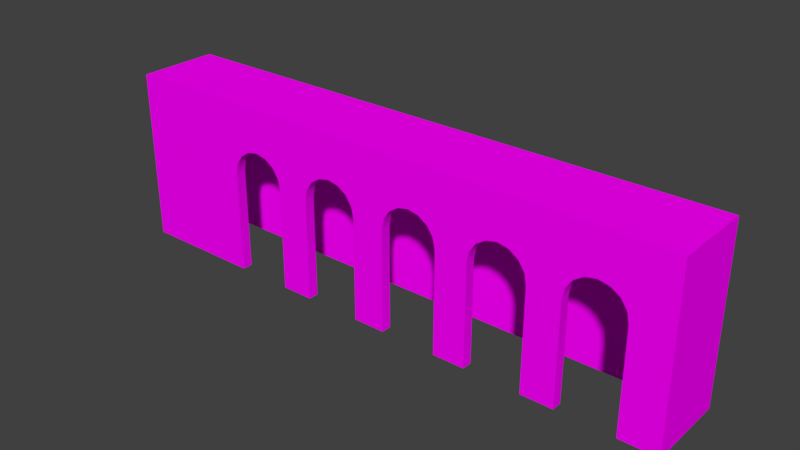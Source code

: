 # Source: EdificioPoeta.blend  (saved by Blender 2.78.0; exported with 4.5.12 LTS)
import bpy
from mathutils import Matrix  # noqa: F401  (used for matrix-valued properties, if any)

bpy.ops.wm.read_factory_settings(use_empty=True)
scene = bpy.context.scene
scene.name = 'Scene'

# ---- collections
col_collection_1 = bpy.data.collections.new('Collection 1'); scene.collection.children.link(col_collection_1)

# ---- images (referenced by path relative to the original .blend; pixels are not part of the script)
import os
ASSET_DIR = os.environ.get("B2B_ASSET_DIR", "")  # directory of the original .blend (textures are referenced by path, not embedded)
HERE = os.path.dirname(os.path.abspath(__file__))  # packed textures are extracted next to this script under _unpacked/

def load_image(name, relpath, width, height, colorspace="sRGB"):
    """Load a texture the original file referenced (path relative to the .blend, or extracted next to this script)."""
    p = next((c for c in (os.path.join(HERE, relpath), os.path.join(ASSET_DIR, relpath)) if relpath and os.path.exists(c)), "")
    if p:
        img = bpy.data.images.load(p, check_existing=True)
        img.name = name
    else:  # same state as the original file: an image datablock whose file is absent (Cycles renders it pink)
        img = bpy.data.images.new(name, width, height)
        img.source = "FILE"
        img.filepath = "//" + (relpath or name)
    img.colorspace_settings.name = colorspace
    return img
img_edificiopoeta_txt_png = load_image('EdificioPoeta_TXT.png', 'EdificioPoeta_TXT.png', 1024, 1024, 'sRGB')

# ---- materials (node trees are filled in below, after node groups)
mat_material_004 = bpy.data.materials.new('Material.004')
mat_material_004.alpha_threshold = 0.0
mat_material_004.roughness = 0.5

# ---- node groups
ng_auto_smooth = bpy.data.node_groups.new('Auto Smooth', 'GeometryNodeTree')
_s = ng_auto_smooth.interface.new_socket(name='Geometry', in_out='OUTPUT', socket_type='NodeSocketGeometry')
_s = ng_auto_smooth.interface.new_socket(name='Geometry', in_out='INPUT', socket_type='NodeSocketGeometry')
_s = ng_auto_smooth.interface.new_socket(name='Angle', in_out='INPUT', socket_type='NodeSocketFloat')
_s.subtype = 'ANGLE'
_s.min_value = 0.0
_s.max_value = 3.142
ng_auto_smooth.is_modifier = True
_N = ng_auto_smooth.nodes; _L = ng_auto_smooth.links
n0 = _N.new('NodeGroupOutput'); n0.name = 'Group Output'; n0.location = (480, -100)
n1 = _N.new('NodeGroupInput'); n1.name = 'Group Input'; n1.location = (-420, -300)
n2 = _N.new('NodeGroupInput'); n2.name = 'Group Input.001'; n2.location = (-60, -100)
n3 = _N.new('GeometryNodeSetShadeSmooth'); n3.name = 'Set Shade Smooth'; n3.location = (120, -100)
n3.domain = 'EDGE'
n4 = _N.new('GeometryNodeSetShadeSmooth'); n4.name = 'Set Shade Smooth.001'; n4.location = (300, -100)
n5 = _N.new('GeometryNodeInputMeshEdgeAngle'); n5.name = 'Edge Angle'; n5.location = (-420, -220)
n6 = _N.new('GeometryNodeInputEdgeSmooth'); n6.name = 'Is Edge Smooth'; n6.location = (-60, -160)
n7 = _N.new('GeometryNodeInputShadeSmooth'); n7.name = 'Is Face Smooth'; n7.location = (-240, -340)
n8 = _N.new('FunctionNodeBooleanMath'); n8.name = 'Boolean Math'; n8.location = (-60, -220)
n9 = _N.new('FunctionNodeCompare'); n9.name = 'Compare'; n9.location = (-240, -180)
n9.operation = 'LESS_EQUAL'
_L.new(n5.outputs[0], n9.inputs[0])
_L.new(n4.outputs[0], n0.inputs[0])
_L.new(n1.outputs[1], n9.inputs[1])
_L.new(n9.outputs[0], n8.inputs[0])
_L.new(n7.outputs[0], n8.inputs[1])
_L.new(n2.outputs[0], n3.inputs[0])
_L.new(n6.outputs[0], n3.inputs[1])
_L.new(n3.outputs[0], n4.inputs[0])
_L.new(n8.outputs[0], n3.inputs[2])
n0.is_active_output = True

# ---- material node trees
mat_material_004.use_nodes = True; mat_material_004.node_tree.nodes.clear()
_N = mat_material_004.node_tree.nodes; _L = mat_material_004.node_tree.links
n0 = _N.new('ShaderNodeOutputMaterial'); n0.name = 'Material Output'; n0.location = (300, 300)
n1 = _N.new('ShaderNodeBsdfDiffuse'); n1.name = 'Diffuse BSDF'; n1.location = (10, 300)
n2 = _N.new('ShaderNodeTexImage'); n2.name = 'Image Texture'; n2.location = (-250, 305)
n2.width = 140
n2.image = img_edificiopoeta_txt_png
n3 = _N.new('ShaderNodeDisplacement'); n3.name = 'Displacement'; n3.location = (0, 0)
n3.inputs[1].default_value = 0.0
n3.inputs[2].default_value = 0.1
_L.new(n1.outputs[0], n0.inputs[0])
_L.new(n2.outputs[0], n1.inputs[0])
_L.new(n2.outputs[0], n3.inputs[0])
_L.new(n3.outputs[0], n0.inputs[2])
n0.is_active_output = True

# ---- world
world_world = bpy.data.worlds.new('World'); scene.world = world_world
world_world.color = (0.05088, 0.05088, 0.05088)
world_world.use_sun_shadow = False
world_world.sun_shadow_jitter_overblur = 0.0
world_world.cycles.sampling_method = 'MANUAL'
world_world.light_settings.ao_factor = 0.3143

# ---- meshes
me_circle_011 = bpy.data.meshes.new('Circle.011')
me_circle_011.from_pydata([(-11.76, -3.481, 11.2), (-12.7, -3.481, 11.0), (-13.49, -3.481, 10.47), (-14.02, -3.481, 9.679), (-14.21, -3.481, 8.743), (1.89, -3.481, 10.48), (1.359, -3.481, 9.685), (-6.522, -3.481, 8.743), (-6.336, -3.481, 9.679), (-5.805, -3.481, 10.47), (-5.012, -3.481, 11.0), (-4.075, -3.481, 11.2), (-9.315, -3.481, 8.743), (-9.501, -3.481, 9.679), (-10.03, -3.481, 10.47), (-10.83, -3.481, 11.0), (1.173, -3.481, 8.749), (17.27, -3.481, 10.48), (-6.522, -3.481, -1.522e-07), (-9.315, -3.481, -1.522e-07), (-24.71, -3.481, 11.0), (-24.71, -3.481, 10.47), (-24.71, -3.481, 9.679), (-24.71, -3.481, 8.743), (-14.21, -3.481, -1.522e-07), (-24.71, -3.481, -1.522e-07), (-24.71, -3.481, 11.2), (-11.76, -3.481, 14.81), (-4.067, -3.481, 14.81), (-24.71, -3.481, 14.81), (2.683, -3.481, 11.01), (3.62, -3.481, 11.2), (-1.62, -3.481, 8.749), (-1.806, -3.481, 9.685), (-2.337, -3.481, 10.48), (-3.13, -3.481, 11.01), (1.173, -3.481, -1.522e-07), (-1.62, -3.481, -1.522e-07), (19.95, -3.481, 11.01), (3.62, -3.481, 14.81), (16.74, -3.481, 9.685), (8.86, -3.481, 8.743), (9.046, -3.481, 9.679), (9.576, -3.481, 10.47), (10.37, -3.481, 11.0), (11.31, -3.481, 11.2), (6.066, -3.481, 8.743), (5.88, -3.481, 9.679), (5.35, -3.481, 10.47), (4.556, -3.481, 11.0), (16.55, -3.481, 8.749), (8.86, -3.481, -1.522e-07), (6.066, -3.481, -1.522e-07), (19.0, -3.481, 11.2), (11.31, -3.481, 14.81), (18.06, -3.481, 11.01), (13.76, -3.481, 8.749), (13.58, -3.481, 9.685), (13.04, -3.481, 10.48), (12.25, -3.481, 11.01), (16.55, -3.481, -1.522e-07), (13.76, -3.481, -1.522e-07), (19.0, -3.481, 14.81), (20.75, -3.481, 10.48), (21.28, -3.481, 9.682), (21.46, -3.481, 8.746), (24.71, -3.481, 11.01), (24.71, -3.481, 10.48), (24.71, -3.481, 9.682), (24.71, -3.481, 8.746), (21.46, -3.481, -1.522e-07), (24.71, -3.481, -1.522e-07), (24.71, -3.481, 11.2), (24.71, -3.481, 14.81), (-11.76, -2.599, 11.2), (-12.7, -2.599, 11.0), (-13.49, -2.599, 10.47), (-14.02, -2.599, 9.679), (-14.21, -2.599, 8.743), (1.89, -2.599, 10.48), (1.359, -2.599, 9.685), (-6.522, -2.599, 8.743), (-6.336, -2.599, 9.679), (-5.805, -2.599, 10.47), (-5.012, -2.599, 11.0), (-4.075, -2.599, 11.2), (-9.315, -2.599, 8.743), (-9.501, -2.599, 9.679), (-10.03, -2.599, 10.47), (-10.83, -2.599, 11.0), (1.173, -2.599, 8.749), (17.27, -2.599, 10.48), (-6.522, -2.599, -1.136e-07), (-9.315, -2.599, -1.136e-07), (-14.21, -2.599, -1.136e-07), (2.683, -2.599, 11.01), (3.62, -2.599, 11.2), (-1.62, -2.599, 8.749), (-1.806, -2.599, 9.685), (-2.337, -2.599, 10.48), (-3.13, -2.599, 11.01), (1.173, -2.599, -1.136e-07), (-1.62, -2.599, -1.136e-07), (19.95, -2.599, 11.01), (16.74, -2.599, 9.685), (8.86, -2.599, 8.743), (9.046, -2.599, 9.679), (9.576, -2.599, 10.47), (10.37, -2.599, 11.0), (11.31, -2.599, 11.2), (6.066, -2.599, 8.743), (5.88, -2.599, 9.679), (5.35, -2.599, 10.47), (4.556, -2.599, 11.0), (16.55, -2.599, 8.749), (8.86, -2.599, -1.136e-07), (6.066, -2.599, -1.136e-07), (19.0, -2.599, 11.2), (18.06, -2.599, 11.01), (13.76, -2.599, 8.749), (13.58, -2.599, 9.685), (13.04, -2.599, 10.48), (12.25, -2.599, 11.01), (16.55, -2.599, -1.136e-07), (13.76, -2.599, -1.136e-07), (20.75, -2.599, 10.48), (21.28, -2.599, 9.682), (21.46, -2.599, 8.746), (21.46, -2.599, -1.136e-07), (-24.71, 3.481, 11.0), (-24.71, 3.481, 10.47), (-24.71, 3.481, 9.679), (-24.71, 3.481, 8.743), (-24.71, 3.481, 1.522e-07), (-24.71, 3.481, 11.2), (-24.71, 3.481, 14.81), (24.71, 3.481, 11.01), (24.71, 3.481, 10.48), (24.71, 3.481, 9.682), (24.71, 3.481, 8.746), (24.71, 3.481, 1.522e-07), (24.71, 3.481, 11.2), (24.71, 3.481, 14.81), (-23.81, -2.599, 11.2), (-23.81, -2.599, 11.0), (-23.81, -2.599, 10.47), (-23.81, -2.599, 9.679), (-23.81, -2.599, 8.743), (-23.81, -2.599, -1.136e-07), (23.68, -2.599, 11.01), (23.68, -2.599, 11.2), (23.68, -2.599, 10.48), (23.68, -2.599, 9.682), (23.68, -2.599, 8.746), (23.68, -2.599, -1.136e-07), (-23.81, 2.604, 11.2), (-23.81, 2.604, 11.0), (-23.81, 2.604, 10.47), (-23.81, 2.604, 9.679), (-23.81, 2.604, 8.743), (-23.81, 2.604, 1.138e-07), (23.68, 2.604, 11.01), (23.68, 2.604, 11.2), (23.68, 2.604, 10.48), (23.68, 2.604, 9.682), (23.68, 2.604, 8.746), (23.68, 2.604, 1.138e-07), (-11.76, -2.599, 13.79), (-4.075, -2.599, 13.79), (3.62, -2.599, 13.79), (11.31, -2.599, 13.79), (19.0, -2.599, 13.79), (-23.81, -2.599, 13.79), (23.68, -2.599, 13.79), (-23.81, 2.604, 13.79), (23.68, 2.604, 13.79), (-11.76, 3.481, 14.81), (-11.76, 3.481, 11.2), (-11.76, 3.481, 11.0), (-11.76, 3.481, 10.47), (-11.76, 3.481, 9.681), (-11.76, 3.481, 8.744), (-11.76, 3.481, 1.522e-07), (-11.76, 2.604, 1.138e-07), (-11.76, 2.604, 8.744), (-11.76, 2.604, 9.681), (-11.76, 2.604, 10.47), (-11.76, 2.604, 11.0), (-11.76, 2.604, 11.2), (-11.76, 2.604, 13.79), (-4.071, 3.481, 14.81), (-4.071, 2.604, 1.138e-07), (-4.071, 3.481, 11.2), (-4.071, 3.481, 11.01), (-4.071, 3.481, 10.48), (-4.071, 3.481, 9.681), (-4.071, 3.481, 8.745), (-4.071, 3.481, 1.522e-07), (-4.071, 2.604, 8.745), (-4.071, 2.604, 9.681), (-4.071, 2.604, 10.48), (-4.071, 2.604, 11.01), (-4.071, 2.604, 11.2), (-4.071, 2.604, 13.79), (3.62, 3.481, 14.81), (3.62, 2.604, 1.138e-07), (3.62, 3.481, 11.2), (3.62, 3.481, 11.01), (3.62, 3.481, 10.48), (3.62, 3.481, 9.682), (3.62, 3.481, 8.746), (3.62, 3.481, 1.522e-07), (3.62, 2.604, 8.746), (3.62, 2.604, 9.682), (3.62, 2.604, 10.48), (3.62, 2.604, 11.01), (3.62, 2.604, 11.2), (3.62, 2.604, 13.79), (11.31, 3.481, 14.81), (11.31, 2.604, 1.138e-07), (11.31, 3.481, 11.2), (11.31, 3.481, 11.01), (11.31, 3.481, 10.48), (11.31, 3.481, 9.682), (11.31, 3.481, 8.746), (11.31, 3.481, 1.522e-07), (11.31, 2.604, 8.746), (11.31, 2.604, 9.682), (11.31, 2.604, 10.48), (11.31, 2.604, 11.01), (11.31, 2.604, 11.2), (11.31, 2.604, 13.79), (19.0, 3.481, 14.81), (19.0, 2.604, 1.138e-07), (19.0, 3.481, 11.2), (19.0, 3.481, 11.01), (19.0, 3.481, 10.48), (19.0, 3.481, 9.682), (19.0, 3.481, 8.746), (19.0, 3.481, 1.522e-07), (19.0, 2.604, 8.746), (19.0, 2.604, 9.682), (19.0, 2.604, 10.48), (19.0, 2.604, 11.01), (19.0, 2.604, 11.2), (19.0, 2.604, 13.79)], [], [(7, 8, 13, 12), (8, 9, 14, 13), (9, 10, 15, 14), (7, 12, 19, 18), (10, 11, 0, 15), (4, 3, 22, 23), (3, 2, 21, 22), (2, 1, 20, 21), (4, 23, 25, 24), (38, 66, 72, 53), (26, 0, 27, 29), (0, 11, 28, 27), (16, 6, 33, 32), (6, 5, 34, 33), (5, 30, 35, 34), (16, 32, 37, 36), (42, 43, 48, 47), (11, 31, 39, 28), (30, 31, 11, 35), (41, 42, 47, 46), (43, 44, 49, 48), (41, 46, 52, 51), (64, 68, 67, 63), (31, 45, 54, 39), (50, 40, 57, 56), (40, 17, 58, 57), (17, 55, 59, 58), (50, 56, 61, 60), (72, 73, 62, 53), (44, 45, 31, 49), (65, 69, 68, 64), (63, 67, 66, 38), (65, 70, 71, 69), (45, 53, 62, 54), (55, 53, 45, 59), (1, 0, 26, 20), (47, 48, 112, 111), (16, 36, 101, 90), (56, 57, 120, 119), (11, 10, 84, 85), (48, 49, 113, 112), (49, 31, 96, 113), (57, 58, 121, 120), (12, 13, 87, 86), (65, 64, 126, 127), (17, 40, 104, 91), (58, 59, 122, 121), (13, 14, 88, 87), (0, 1, 75, 74), (38, 53, 117, 103), (14, 15, 89, 88), (32, 33, 98, 97), (1, 2, 76, 75), (15, 0, 74, 89), (53, 55, 118, 117), (33, 34, 99, 98), (2, 3, 77, 76), (35, 11, 85, 100), (34, 35, 100, 99), (3, 4, 78, 77), (55, 17, 91, 118), (6, 16, 90, 80), (40, 50, 114, 104), (52, 46, 110, 116), (5, 6, 80, 79), (42, 41, 105, 106), (61, 56, 119, 124), (41, 51, 115, 105), (31, 30, 95, 96), (4, 24, 94, 78), (43, 42, 106, 107), (50, 60, 123, 114), (64, 63, 125, 126), (30, 5, 79, 95), (44, 43, 107, 108), (19, 12, 86, 93), (63, 38, 103, 125), (8, 7, 81, 82), (45, 44, 108, 109), (7, 18, 92, 81), (9, 8, 82, 83), (46, 47, 111, 110), (59, 45, 109, 122), (37, 32, 97, 102), (10, 9, 83, 84), (70, 65, 127, 128), (73, 72, 141, 142), (23, 22, 131, 132), (67, 68, 138, 137), (69, 71, 140, 139), (20, 26, 134, 129), (68, 69, 139, 138), (21, 20, 129, 130), (72, 66, 136, 141), (22, 21, 130, 131), (66, 67, 137, 136), (25, 23, 132, 133), (26, 29, 135, 134), (232, 142, 141, 234), (234, 141, 136, 235), (235, 136, 137, 236), (236, 137, 138, 237), (237, 138, 139, 238), (238, 139, 140, 239), (97, 90, 101, 102), (110, 105, 115, 116), (119, 114, 123, 124), (114, 119, 120, 104), (104, 120, 121, 91), (91, 121, 122, 118), (109, 117, 118, 122), (108, 113, 96, 109), (107, 112, 113, 108), (106, 111, 112, 107), (105, 110, 111, 106), (95, 100, 85, 96), (79, 99, 100, 95), (80, 98, 99, 79), (90, 97, 98, 80), (81, 86, 87, 82), (86, 81, 92, 93), (82, 87, 88, 83), (83, 88, 89, 84), (84, 89, 74, 85), (77, 78, 147, 146), (75, 76, 145, 144), (76, 77, 146, 145), (74, 75, 144, 143), (78, 94, 148, 147), (126, 125, 151, 152), (103, 117, 150, 149), (125, 103, 149, 151), (128, 127, 153, 154), (127, 126, 152, 153), (154, 153, 165, 166), (152, 151, 163, 164), (145, 146, 158, 157), (151, 149, 161, 163), (146, 147, 159, 158), (143, 144, 156, 155), (149, 150, 162, 161), (147, 148, 160, 159), (153, 152, 164, 165), (144, 145, 157, 156), (233, 166, 165, 240), (240, 165, 164, 241), (241, 164, 163, 242), (242, 163, 161, 243), (243, 161, 162, 244), (109, 96, 169, 170), (162, 150, 173, 175), (96, 85, 168, 169), (244, 162, 175, 245), (150, 117, 171, 173), (117, 109, 170, 171), (74, 143, 172, 167), (85, 74, 167, 168), (143, 155, 174, 172), (155, 188, 189, 174), (156, 187, 188, 155), (157, 186, 187, 156), (158, 185, 186, 157), (159, 184, 185, 158), (160, 183, 184, 159), (132, 181, 182, 133), (131, 180, 181, 132), (130, 179, 180, 131), (129, 178, 179, 130), (134, 177, 178, 129), (135, 176, 177, 134), (188, 202, 203, 189), (187, 201, 202, 188), (186, 200, 201, 187), (185, 199, 200, 186), (184, 198, 199, 185), (183, 191, 198, 184), (181, 196, 197, 182), (180, 195, 196, 181), (179, 194, 195, 180), (178, 193, 194, 179), (177, 192, 193, 178), (176, 190, 192, 177), (202, 216, 217, 203), (201, 215, 216, 202), (200, 214, 215, 201), (199, 213, 214, 200), (198, 212, 213, 199), (191, 205, 212, 198), (196, 210, 211, 197), (195, 209, 210, 196), (194, 208, 209, 195), (193, 207, 208, 194), (192, 206, 207, 193), (190, 204, 206, 192), (216, 230, 231, 217), (215, 229, 230, 216), (214, 228, 229, 215), (213, 227, 228, 214), (212, 226, 227, 213), (205, 219, 226, 212), (210, 224, 225, 211), (209, 223, 224, 210), (208, 222, 223, 209), (207, 221, 222, 208), (206, 220, 221, 207), (204, 218, 220, 206), (230, 244, 245, 231), (229, 243, 244, 230), (228, 242, 243, 229), (227, 241, 242, 228), (226, 240, 241, 227), (219, 233, 240, 226), (224, 238, 239, 225), (223, 237, 238, 224), (222, 236, 237, 223), (221, 235, 236, 222), (220, 234, 235, 221), (218, 232, 234, 220), (171, 245, 175, 173), (170, 231, 245, 171), (169, 217, 231, 170), (168, 203, 217, 169), (167, 189, 203, 168), (172, 174, 189, 167), (27, 176, 135, 29), (28, 190, 176, 27), (39, 204, 190, 28), (54, 218, 204, 39), (62, 232, 218, 54), (73, 142, 232, 62)])
me_circle_011.polygons.foreach_set('use_smooth', [True] * 230)
_uv = me_circle_011.uv_layers.new(name='UVMap')
_uv.uv.foreach_set('vector', [0.3178, 0.3503, 0.321, 0.3665, 0.2666, 0.3665, 0.2698, 0.3503, 0.321, 0.3665, 0.3301, 0.3801, 0.2575, 0.3801, 0.2666, 0.3665, 0.3301, 0.3801, 0.3438, 0.3892, 0.2438, 0.3892, 0.2575, 0.3801, 0.3178, 0.3503, 0.2698, 0.3503, 0.2698, 0.2, 0.3178, 0.2, 0.3438, 0.3892, 0.3599, 0.3925, 0.2277, 0.3925, 0.2438, 0.3892, 0.1844, 0.3503, 0.1876, 0.3663, 0.004949, 0.3663, 0.004949, 0.3503, 0.1876, 0.3663, 0.1967, 0.3799, 0.004949, 0.3799, 0.004949, 0.3663, 0.1967, 0.3799, 0.2102, 0.3889, 0.004949, 0.3889, 0.004949, 0.3799, 0.1844, 0.3503, 0.004949, 0.3503, 0.004949, 0.2009, 0.1844, 0.2009, 0.7732, 0.3893, 0.855, 0.3893, 0.855, 0.3925, 0.7568, 0.3925, 0.004952, 0.3925, 0.2277, 0.3925, 0.2277, 0.4548, 0.004952, 0.4548, 0.2277, 0.3925, 0.3599, 0.3925, 0.3601, 0.4548, 0.2277, 0.4548, 0.4502, 0.3504, 0.4534, 0.3666, 0.3989, 0.3666, 0.4021, 0.3504, 0.4534, 0.3666, 0.4625, 0.3802, 0.3898, 0.3802, 0.3989, 0.3666, 0.4625, 0.3802, 0.4761, 0.3893, 0.3762, 0.3893, 0.3898, 0.3802, 0.4502, 0.3504, 0.4021, 0.3504, 0.4021, 0.2, 0.4502, 0.2, 0.5856, 0.3665, 0.5947, 0.3801, 0.522, 0.3801, 0.5311, 0.3665, 0.3599, 0.3925, 0.4922, 0.3925, 0.4922, 0.4548, 0.3601, 0.4548, 0.4761, 0.3893, 0.4922, 0.3925, 0.3599, 0.3925, 0.3762, 0.3893, 0.5824, 0.3503, 0.5856, 0.3665, 0.5311, 0.3665, 0.5343, 0.3503, 0.5947, 0.3801, 0.6083, 0.3892, 0.5084, 0.3892, 0.522, 0.3801, 0.5824, 0.3503, 0.5343, 0.3503, 0.5343, 0.2, 0.5824, 0.2, 0.796, 0.3665, 0.855, 0.3665, 0.855, 0.3802, 0.7868, 0.3802, 0.4922, 0.3925, 0.6244, 0.3925, 0.6246, 0.4548, 0.4922, 0.4548, 0.7147, 0.3504, 0.7179, 0.3666, 0.6635, 0.3666, 0.6667, 0.3504, 0.7179, 0.3666, 0.727, 0.3802, 0.6544, 0.3802, 0.6635, 0.3666, 0.727, 0.3802, 0.7407, 0.3893, 0.6407, 0.3893, 0.6544, 0.3802, 0.7147, 0.3504, 0.6667, 0.3504, 0.6667, 0.2, 0.7147, 0.2, 0.855, 0.3925, 0.855, 0.4548, 0.7568, 0.4548, 0.7568, 0.3925, 0.6083, 0.3892, 0.6244, 0.3925, 0.4922, 0.3925, 0.5084, 0.3892, 0.7992, 0.3504, 0.855, 0.3504, 0.855, 0.3665, 0.796, 0.3665, 0.7868, 0.3802, 0.855, 0.3802, 0.855, 0.3893, 0.7732, 0.3893, 0.7992, 0.3504, 0.7992, 0.2, 0.855, 0.2, 0.855, 0.3504, 0.6244, 0.3925, 0.7568, 0.3925, 0.7568, 0.4548, 0.6246, 0.4548, 0.7407, 0.3893, 0.7568, 0.3925, 0.6244, 0.3925, 0.6407, 0.3893, 0.2102, 0.3889, 0.2277, 0.3925, 0.004952, 0.3925, 0.004949, 0.3889, 0.2142, 0.1535, 0.2347, 0.1535, 0.2347, 0.1725, 0.2142, 0.1725, 0.3576, 0.1535, 0.5455, 0.1535, 0.5455, 0.1725, 0.3576, 0.1725, 0.1936, 0.1532, 0.2141, 0.1532, 0.2141, 0.1722, 0.1936, 0.1722, 0.2754, 0.1538, 0.2959, 0.1538, 0.2959, 0.1728, 0.2754, 0.1728, 0.2347, 0.1535, 0.2551, 0.1535, 0.2551, 0.1725, 0.2347, 0.1725, 0.2551, 0.1535, 0.2757, 0.1535, 0.2757, 0.1725, 0.2551, 0.1725, 0.2141, 0.1532, 0.2346, 0.1532, 0.2346, 0.1722, 0.2141, 0.1722, 0.3574, 0.1722, 0.3369, 0.1722, 0.3369, 0.1532, 0.3574, 0.1532, 0.3577, 0.1724, 0.3372, 0.1724, 0.3372, 0.1535, 0.3577, 0.1535, 0.2344, 0.1724, 0.2139, 0.1724, 0.2139, 0.1535, 0.2344, 0.1535, 0.2346, 0.1532, 0.2551, 0.1532, 0.2551, 0.1722, 0.2346, 0.1722, 0.3369, 0.1722, 0.3164, 0.1722, 0.3164, 0.1532, 0.3369, 0.1532, 0.2754, 0.1722, 0.2549, 0.1722, 0.2549, 0.1532, 0.2754, 0.1532, 0.2962, 0.1724, 0.2754, 0.1724, 0.2754, 0.1535, 0.2962, 0.1535, 0.3164, 0.1722, 0.2959, 0.1722, 0.2959, 0.1532, 0.3164, 0.1532, 0.1933, 0.1538, 0.2138, 0.1538, 0.2138, 0.1728, 0.1933, 0.1728, 0.2549, 0.1722, 0.2344, 0.1722, 0.2344, 0.1532, 0.2549, 0.1532, 0.2959, 0.1722, 0.2754, 0.1722, 0.2754, 0.1532, 0.2959, 0.1532, 0.2754, 0.1724, 0.2549, 0.1724, 0.2549, 0.1535, 0.2754, 0.1535, 0.2138, 0.1538, 0.2342, 0.1538, 0.2342, 0.1728, 0.2138, 0.1728, 0.2344, 0.1722, 0.2139, 0.1722, 0.2139, 0.1532, 0.2344, 0.1532, 0.2547, 0.1538, 0.2754, 0.1538, 0.2754, 0.1728, 0.2547, 0.1728, 0.2342, 0.1538, 0.2547, 0.1538, 0.2547, 0.1728, 0.2342, 0.1728, 0.2139, 0.1722, 0.1934, 0.1722, 0.1934, 0.1532, 0.2139, 0.1532, 0.2549, 0.1724, 0.2344, 0.1724, 0.2344, 0.1535, 0.2549, 0.1535, 0.3372, 0.1535, 0.3576, 0.1535, 0.3576, 0.1725, 0.3372, 0.1725, 0.2139, 0.1724, 0.1934, 0.1724, 0.1934, 0.1535, 0.2139, 0.1535, 0.00595, 0.1535, 0.1937, 0.1535, 0.1937, 0.1725, 0.00595, 0.1725, 0.3167, 0.1535, 0.3372, 0.1535, 0.3372, 0.1725, 0.3167, 0.1725, 0.3373, 0.1532, 0.3578, 0.1532, 0.3578, 0.1722, 0.3373, 0.1722, 0.005765, 0.1532, 0.1936, 0.1532, 0.1936, 0.1722, 0.005765, 0.1722, 0.3578, 0.1532, 0.5455, 0.1532, 0.5455, 0.1722, 0.3578, 0.1722, 0.2757, 0.1535, 0.2962, 0.1535, 0.2962, 0.1725, 0.2757, 0.1725, 0.1934, 0.1722, 0.005709, 0.1722, 0.005709, 0.1532, 0.1934, 0.1532, 0.3168, 0.1532, 0.3373, 0.1532, 0.3373, 0.1722, 0.3168, 0.1722, 0.1934, 0.1724, 0.005541, 0.1724, 0.005541, 0.1535, 0.1934, 0.1535, 0.3372, 0.1724, 0.3167, 0.1724, 0.3167, 0.1535, 0.3372, 0.1535, 0.2962, 0.1535, 0.3167, 0.1535, 0.3167, 0.1725, 0.2962, 0.1725, 0.2963, 0.1532, 0.3168, 0.1532, 0.3168, 0.1722, 0.2963, 0.1722, 0.5451, 0.1722, 0.3574, 0.1722, 0.3574, 0.1532, 0.5451, 0.1532, 0.3167, 0.1724, 0.2962, 0.1724, 0.2962, 0.1535, 0.3167, 0.1535, 0.3369, 0.1538, 0.3574, 0.1538, 0.3574, 0.1728, 0.3369, 0.1728, 0.2758, 0.1532, 0.2963, 0.1532, 0.2963, 0.1722, 0.2758, 0.1722, 0.3574, 0.1538, 0.5451, 0.1538, 0.5451, 0.1728, 0.3574, 0.1728, 0.3164, 0.1538, 0.3369, 0.1538, 0.3369, 0.1728, 0.3164, 0.1728, 0.1937, 0.1535, 0.2142, 0.1535, 0.2142, 0.1725, 0.1937, 0.1725, 0.2551, 0.1532, 0.2758, 0.1532, 0.2758, 0.1722, 0.2551, 0.1722, 0.005419, 0.1538, 0.1933, 0.1538, 0.1933, 0.1728, 0.005419, 0.1728, 0.2959, 0.1538, 0.3164, 0.1538, 0.3164, 0.1728, 0.2959, 0.1728, 0.5455, 0.1724, 0.3577, 0.1724, 0.3577, 0.1535, 0.5455, 0.1535, 0.855, 0.4548, 0.855, 0.3925, 0.9748, 0.3925, 0.9748, 0.4548, 0.9731, 0.6042, 0.9732, 0.6204, 0.8527, 0.6204, 0.8528, 0.6044, 0.855, 0.3802, 0.855, 0.3665, 0.9748, 0.3665, 0.9748, 0.3802, 0.855, 0.3504, 0.855, 0.2, 0.9748, 0.2, 0.9748, 0.3504, 0.9733, 0.6433, 0.9733, 0.6466, 0.8527, 0.6466, 0.8527, 0.643, 0.855, 0.3665, 0.855, 0.3504, 0.9748, 0.3504, 0.9748, 0.3665, 0.9732, 0.6341, 0.9733, 0.6433, 0.8527, 0.643, 0.8527, 0.634, 0.855, 0.3925, 0.855, 0.3893, 0.9748, 0.3893, 0.9748, 0.3925, 0.9732, 0.6204, 0.9732, 0.6341, 0.8527, 0.634, 0.8527, 0.6204, 0.855, 0.3893, 0.855, 0.3802, 0.9748, 0.3802, 0.9748, 0.3893, 0.9722, 0.4544, 0.9731, 0.6042, 0.8528, 0.6044, 0.8529, 0.4551, 0.9733, 0.6466, 0.9729, 0.7089, 0.8527, 0.7083, 0.8527, 0.6466, 0.1035, 0.7097, 0.004949, 0.7097, 0.004949, 0.6473, 0.1035, 0.6473, 0.1035, 0.6473, 0.004949, 0.6473, 0.004949, 0.6441, 0.1035, 0.6441, 0.1035, 0.6441, 0.004949, 0.6441, 0.004949, 0.6349, 0.1035, 0.6349, 0.1035, 0.6349, 0.004949, 0.6349, 0.004949, 0.6212, 0.1035, 0.6212, 0.1035, 0.6212, 0.004949, 0.6212, 0.004949, 0.6051, 0.1035, 0.6051, 0.1035, 0.6051, 0.004949, 0.6051, 0.004956, 0.4541, 0.1035, 0.4541, 0.5124, 0.8828, 0.4644, 0.8828, 0.4644, 0.7325, 0.5124, 0.7325, 0.3803, 0.8827, 0.3324, 0.8827, 0.3324, 0.7325, 0.3803, 0.7325, 0.2481, 0.8828, 0.2002, 0.8828, 0.2002, 0.7325, 0.2481, 0.7325, 0.2002, 0.8828, 0.2481, 0.8828, 0.2513, 0.8989, 0.197, 0.8989, 0.197, 0.8989, 0.2513, 0.8989, 0.2605, 0.9126, 0.1879, 0.9126, 0.1879, 0.9126, 0.2605, 0.9126, 0.2741, 0.9217, 0.1742, 0.9217, 0.2903, 0.9249, 0.1581, 0.9249, 0.1742, 0.9217, 0.2741, 0.9217, 0.3064, 0.9216, 0.4063, 0.9216, 0.4224, 0.9249, 0.2903, 0.9249, 0.32, 0.9125, 0.3927, 0.9125, 0.4063, 0.9216, 0.3064, 0.9216, 0.3292, 0.8988, 0.3835, 0.8988, 0.3927, 0.9125, 0.32, 0.9125, 0.3324, 0.8827, 0.3803, 0.8827, 0.3835, 0.8988, 0.3292, 0.8988, 0.4385, 0.9217, 0.5383, 0.9217, 0.5546, 0.9249, 0.4224, 0.9249, 0.4521, 0.9126, 0.5247, 0.9126, 0.5383, 0.9217, 0.4385, 0.9217, 0.4612, 0.8989, 0.5156, 0.8989, 0.5247, 0.9126, 0.4521, 0.9126, 0.4644, 0.8828, 0.5124, 0.8828, 0.5156, 0.8989, 0.4612, 0.8989, 0.5966, 0.8827, 0.6446, 0.8827, 0.6478, 0.8988, 0.5934, 0.8988, 0.6446, 0.8827, 0.5966, 0.8827, 0.5966, 0.7325, 0.6446, 0.7325, 0.5934, 0.8988, 0.6478, 0.8988, 0.6569, 0.9125, 0.5843, 0.9125, 0.5843, 0.9125, 0.6569, 0.9125, 0.6705, 0.9216, 0.5707, 0.9216, 0.5707, 0.9216, 0.6705, 0.9216, 0.6866, 0.9249, 0.5546, 0.9249, 0.7254, 0.8988, 0.7286, 0.8827, 0.8936, 0.8827, 0.8936, 0.8988, 0.7027, 0.9215, 0.7163, 0.9124, 0.8936, 0.9124, 0.8936, 0.9215, 0.7163, 0.9124, 0.7254, 0.8988, 0.8936, 0.8988, 0.8936, 0.9124, 0.6866, 0.9249, 0.7027, 0.9215, 0.8936, 0.9215, 0.8936, 0.9249, 0.7286, 0.8827, 0.7286, 0.7325, 0.8936, 0.7325, 0.8936, 0.8827, 0.119, 0.8989, 0.1281, 0.9125, 0.0777, 0.9125, 0.0777, 0.8989, 0.1418, 0.9216, 0.1581, 0.9249, 0.0777, 0.9249, 0.0777, 0.9216, 0.1281, 0.9125, 0.1418, 0.9216, 0.0777, 0.9216, 0.0777, 0.9125, 0.1158, 0.7325, 0.1158, 0.8828, 0.0777, 0.8828, 0.0777, 0.7325, 0.1158, 0.8828, 0.119, 0.8989, 0.0777, 0.8989, 0.0777, 0.8828, 0.9993, 0.7316, 0.9994, 0.8823, 0.9097, 0.8823, 0.9097, 0.7316, 0.9994, 0.8984, 0.9994, 0.9121, 0.9097, 0.9121, 0.9097, 0.8984, 0.004965, 0.9117, 0.005, 0.8981, 0.09462, 0.8981, 0.09465, 0.9117, 0.9994, 0.9121, 0.9994, 0.9212, 0.9097, 0.9212, 0.9097, 0.9121, 0.005, 0.8981, 0.005042, 0.882, 0.09461, 0.8821, 0.09462, 0.8981, 0.004951, 0.9242, 0.004949, 0.9209, 0.09468, 0.9207, 0.09469, 0.9242, 0.9994, 0.9212, 0.9994, 0.9244, 0.9097, 0.9245, 0.9097, 0.9212, 0.005042, 0.882, 0.005226, 0.7323, 0.09435, 0.7324, 0.09461, 0.8821, 0.9994, 0.8823, 0.9994, 0.8984, 0.9097, 0.8984, 0.9097, 0.8823, 0.004949, 0.9209, 0.004965, 0.9117, 0.09465, 0.9117, 0.09468, 0.9207, 0.8291, 0.7317, 0.9097, 0.7316, 0.9097, 0.8823, 0.8291, 0.8823, 0.8291, 0.8823, 0.9097, 0.8823, 0.9097, 0.8984, 0.8291, 0.8984, 0.8291, 0.8984, 0.9097, 0.8984, 0.9097, 0.9121, 0.8291, 0.9121, 0.8291, 0.9121, 0.9097, 0.9121, 0.9097, 0.9212, 0.8291, 0.9212, 0.8291, 0.9212, 0.9097, 0.9212, 0.9097, 0.9245, 0.8291, 0.9245, 0.2903, 0.9249, 0.4224, 0.9249, 0.4224, 0.9695, 0.2903, 0.9695, 0.9097, 0.9245, 0.9994, 0.9244, 0.9994, 0.9692, 0.9097, 0.9692, 0.4224, 0.9249, 0.5546, 0.9249, 0.5546, 0.9695, 0.4224, 0.9695, 0.8291, 0.9245, 0.9097, 0.9245, 0.9097, 0.9692, 0.8291, 0.9692, 0.0777, 0.9249, 0.1581, 0.9249, 0.1581, 0.9695, 0.0777, 0.9695, 0.1581, 0.9249, 0.2903, 0.9249, 0.2903, 0.9695, 0.1581, 0.9695, 0.6866, 0.9249, 0.8936, 0.9249, 0.8936, 0.9695, 0.6866, 0.9695, 0.5546, 0.9249, 0.6866, 0.9249, 0.6866, 0.9695, 0.5546, 0.9695, 0.004951, 0.9242, 0.09469, 0.9242, 0.09464, 0.9686, 0.005087, 0.9688, 0.09469, 0.9242, 0.2991, 0.9242, 0.2991, 0.9686, 0.09464, 0.9686, 0.09468, 0.9207, 0.2991, 0.9208, 0.2991, 0.9242, 0.09469, 0.9242, 0.09465, 0.9117, 0.2991, 0.9117, 0.2991, 0.9208, 0.09468, 0.9207, 0.09462, 0.8981, 0.2992, 0.8981, 0.2991, 0.9117, 0.09465, 0.9117, 0.09461, 0.8821, 0.2992, 0.8821, 0.2992, 0.8981, 0.09462, 0.8981, 0.09435, 0.7324, 0.2995, 0.7322, 0.2992, 0.8821, 0.09461, 0.8821, 0.8528, 0.6044, 0.6345, 0.6047, 0.634, 0.4549, 0.8529, 0.4551, 0.8527, 0.6204, 0.6346, 0.6207, 0.6345, 0.6047, 0.8528, 0.6044, 0.8527, 0.634, 0.6347, 0.6343, 0.6346, 0.6207, 0.8527, 0.6204, 0.8527, 0.643, 0.6347, 0.6433, 0.6347, 0.6343, 0.8527, 0.634, 0.8527, 0.6466, 0.6348, 0.6468, 0.6347, 0.6433, 0.8527, 0.643, 0.8527, 0.7083, 0.6347, 0.7087, 0.6348, 0.6468, 0.8527, 0.6466, 0.2991, 0.9242, 0.4318, 0.9244, 0.4317, 0.9692, 0.2991, 0.9686, 0.2991, 0.9208, 0.4318, 0.9211, 0.4318, 0.9244, 0.2991, 0.9242, 0.2991, 0.9117, 0.4318, 0.912, 0.4318, 0.9211, 0.2991, 0.9208, 0.2992, 0.8981, 0.4318, 0.8983, 0.4318, 0.912, 0.2991, 0.9117, 0.2992, 0.8821, 0.4318, 0.8822, 0.4318, 0.8983, 0.2992, 0.8981, 0.2995, 0.7322, 0.4317, 0.7319, 0.4318, 0.8822, 0.2992, 0.8821, 0.6345, 0.6047, 0.5016, 0.6049, 0.5017, 0.4545, 0.634, 0.4549, 0.6346, 0.6207, 0.5016, 0.621, 0.5016, 0.6049, 0.6345, 0.6047, 0.6347, 0.6343, 0.5016, 0.6347, 0.5016, 0.621, 0.6346, 0.6207, 0.6347, 0.6433, 0.5016, 0.6439, 0.5016, 0.6347, 0.6347, 0.6343, 0.6348, 0.6468, 0.5016, 0.6472, 0.5016, 0.6439, 0.6347, 0.6433, 0.6347, 0.7087, 0.5018, 0.7095, 0.5016, 0.6472, 0.6348, 0.6468, 0.4318, 0.9244, 0.5642, 0.9245, 0.5642, 0.9692, 0.4317, 0.9692, 0.4318, 0.9211, 0.5642, 0.9212, 0.5642, 0.9245, 0.4318, 0.9244, 0.4318, 0.912, 0.5642, 0.9121, 0.5642, 0.9212, 0.4318, 0.9211, 0.4318, 0.8983, 0.5642, 0.8984, 0.5642, 0.9121, 0.4318, 0.912, 0.4318, 0.8822, 0.5642, 0.8823, 0.5642, 0.8984, 0.4318, 0.8983, 0.4317, 0.7319, 0.5642, 0.7317, 0.5642, 0.8823, 0.4318, 0.8822, 0.5016, 0.6049, 0.3689, 0.605, 0.369, 0.4542, 0.5017, 0.4545, 0.5016, 0.621, 0.3689, 0.6212, 0.3689, 0.605, 0.5016, 0.6049, 0.5016, 0.6347, 0.3689, 0.6348, 0.3689, 0.6212, 0.5016, 0.621, 0.5016, 0.6439, 0.3689, 0.644, 0.3689, 0.6348, 0.5016, 0.6347, 0.5016, 0.6472, 0.3689, 0.6473, 0.3689, 0.644, 0.5016, 0.6439, 0.5018, 0.7095, 0.3689, 0.7097, 0.3689, 0.6473, 0.5016, 0.6472, 0.5642, 0.9245, 0.6967, 0.9245, 0.6967, 0.9692, 0.5642, 0.9692, 0.5642, 0.9212, 0.6967, 0.9212, 0.6967, 0.9245, 0.5642, 0.9245, 0.5642, 0.9121, 0.6967, 0.9121, 0.6967, 0.9212, 0.5642, 0.9212, 0.5642, 0.8984, 0.6967, 0.8984, 0.6967, 0.9121, 0.5642, 0.9121, 0.5642, 0.8823, 0.6967, 0.8823, 0.6967, 0.8984, 0.5642, 0.8984, 0.5642, 0.7317, 0.6966, 0.7317, 0.6967, 0.8823, 0.5642, 0.8823, 0.3689, 0.605, 0.2362, 0.605, 0.2362, 0.4542, 0.369, 0.4542, 0.3689, 0.6212, 0.2362, 0.6212, 0.2362, 0.605, 0.3689, 0.605, 0.3689, 0.6348, 0.2362, 0.6349, 0.2362, 0.6212, 0.3689, 0.6212, 0.3689, 0.644, 0.2362, 0.644, 0.2362, 0.6349, 0.3689, 0.6348, 0.3689, 0.6473, 0.2362, 0.6473, 0.2362, 0.644, 0.3689, 0.644, 0.3689, 0.7097, 0.2362, 0.7097, 0.2362, 0.6473, 0.3689, 0.6473, 0.6967, 0.9245, 0.8291, 0.9245, 0.8291, 0.9692, 0.6967, 0.9692, 0.6967, 0.9212, 0.8291, 0.9212, 0.8291, 0.9245, 0.6967, 0.9245, 0.6967, 0.9121, 0.8291, 0.9121, 0.8291, 0.9212, 0.6967, 0.9212, 0.6967, 0.8984, 0.8291, 0.8984, 0.8291, 0.9121, 0.6967, 0.9121, 0.6967, 0.8823, 0.8291, 0.8823, 0.8291, 0.8984, 0.6967, 0.8984, 0.6966, 0.7317, 0.8291, 0.7317, 0.8291, 0.8823, 0.6967, 0.8823, 0.2362, 0.605, 0.1035, 0.6051, 0.1035, 0.4541, 0.2362, 0.4542, 0.2362, 0.6212, 0.1035, 0.6212, 0.1035, 0.6051, 0.2362, 0.605, 0.2362, 0.6349, 0.1035, 0.6349, 0.1035, 0.6212, 0.2362, 0.6212, 0.2362, 0.644, 0.1035, 0.6441, 0.1035, 0.6349, 0.2362, 0.6349, 0.2362, 0.6473, 0.1035, 0.6473, 0.1035, 0.6441, 0.2362, 0.644, 0.2362, 0.7097, 0.1035, 0.7097, 0.1035, 0.6473, 0.2362, 0.6473, 0.8376, 0.8678, 0.8376, 0.7721, 0.9237, 0.7722, 0.9237, 0.8678, 0.6962, 0.8677, 0.6963, 0.7721, 0.8376, 0.7721, 0.8376, 0.8678, 0.555, 0.8677, 0.555, 0.772, 0.6963, 0.7721, 0.6962, 0.8677, 0.4136, 0.8676, 0.4137, 0.772, 0.555, 0.772, 0.555, 0.8677, 0.2723, 0.8676, 0.2724, 0.772, 0.4137, 0.772, 0.4136, 0.8676, 0.05091, 0.8675, 0.05095, 0.7719, 0.2724, 0.772, 0.2723, 0.8676, 0.272, 0.01151, 0.272, 0.1395, 0.03399, 0.1395, 0.03399, 0.01151, 0.4134, 0.01151, 0.4133, 0.1395, 0.272, 0.1395, 0.272, 0.01151, 0.5546, 0.01151, 0.5546, 0.1395, 0.4133, 0.1395, 0.4134, 0.01151, 0.696, 0.01151, 0.6959, 0.1395, 0.5546, 0.1395, 0.5546, 0.01151, 0.8372, 0.01151, 0.8372, 0.1395, 0.6959, 0.1395, 0.696, 0.01151, 0.9422, 0.01151, 0.9422, 0.1395, 0.8372, 0.1395, 0.8372, 0.01151])
me_circle_011.materials.append(mat_material_004)
me_circle_011.use_remesh_preserve_volume = False
me_circle_011.use_remesh_preserve_attributes = False
me_circle_011.use_mirror_vertex_groups = False
me_circle_011.update()

# ---- objects
ob_edificio = bpy.data.objects.new('Edificio', me_circle_011)

# ---- transforms, parenting, visibility, modifiers, constraints
ob_edificio.location = (0.0, 0.0, 0.0)
ob_edificio.lineart.crease_threshold = 0.0
_m = ob_edificio.modifiers.new('Auto Smooth', 'NODES')
_m.node_group = ng_auto_smooth
_gi = [s.identifier for s in ng_auto_smooth.interface.items_tree if s.item_type == 'SOCKET' and s.in_out == 'INPUT']
_m[_gi[1]] = 1.047  # Angle

# ---- collection membership
col_collection_1.objects.link(ob_edificio)

# ---- scene / render settings (as saved in the file)
scene.frame_start = 1; scene.frame_end = 250; scene.frame_set(1)
scene.render.engine = 'CYCLES'
scene.render.resolution_percentage = 50
scene.render.dither_intensity = 0.0
scene.cycles.use_denoising = False
scene.cycles.samples = 128
scene.cycles.sampling_pattern = 'TABULATED_SOBOL'
scene.cycles.light_sampling_threshold = 0.0
scene.cycles.use_adaptive_sampling = False
scene.cycles.use_light_tree = False
scene.cycles.blur_glossy = 0.0
scene.cycles.sample_clamp_indirect = 0.0
scene.view_settings.view_transform = 'Standard'
bpy.context.view_layer.update()

# ---- added for rendering (the .blend has no active camera and no usable light): camera, sun
cam_auto = bpy.data.cameras.new('AutoCamera')
cam_auto.lens = 50.0
cam_auto.sensor_width = 36.0
cam_auto.clip_end = 1000.0
ob_auto_camera = bpy.data.objects.new('AutoCamera', cam_auto)
scene.collection.objects.link(ob_auto_camera)
ob_auto_camera.location = (48.1719, -57.8063, 45.9442)
ob_auto_camera.rotation_euler = (1.09748, -7.21219e-08, 0.694738)
scene.camera = ob_auto_camera
light_auto_sun = bpy.data.lights.new('AutoSun', 'SUN')
light_auto_sun.energy = 3.0
light_auto_sun.angle = 0.0523599
ob_auto_sun = bpy.data.objects.new('AutoSun', light_auto_sun)
scene.collection.objects.link(ob_auto_sun)
ob_auto_sun.rotation_euler = (0.872665, 0.174533, 0.523599)
bpy.context.view_layer.update()
